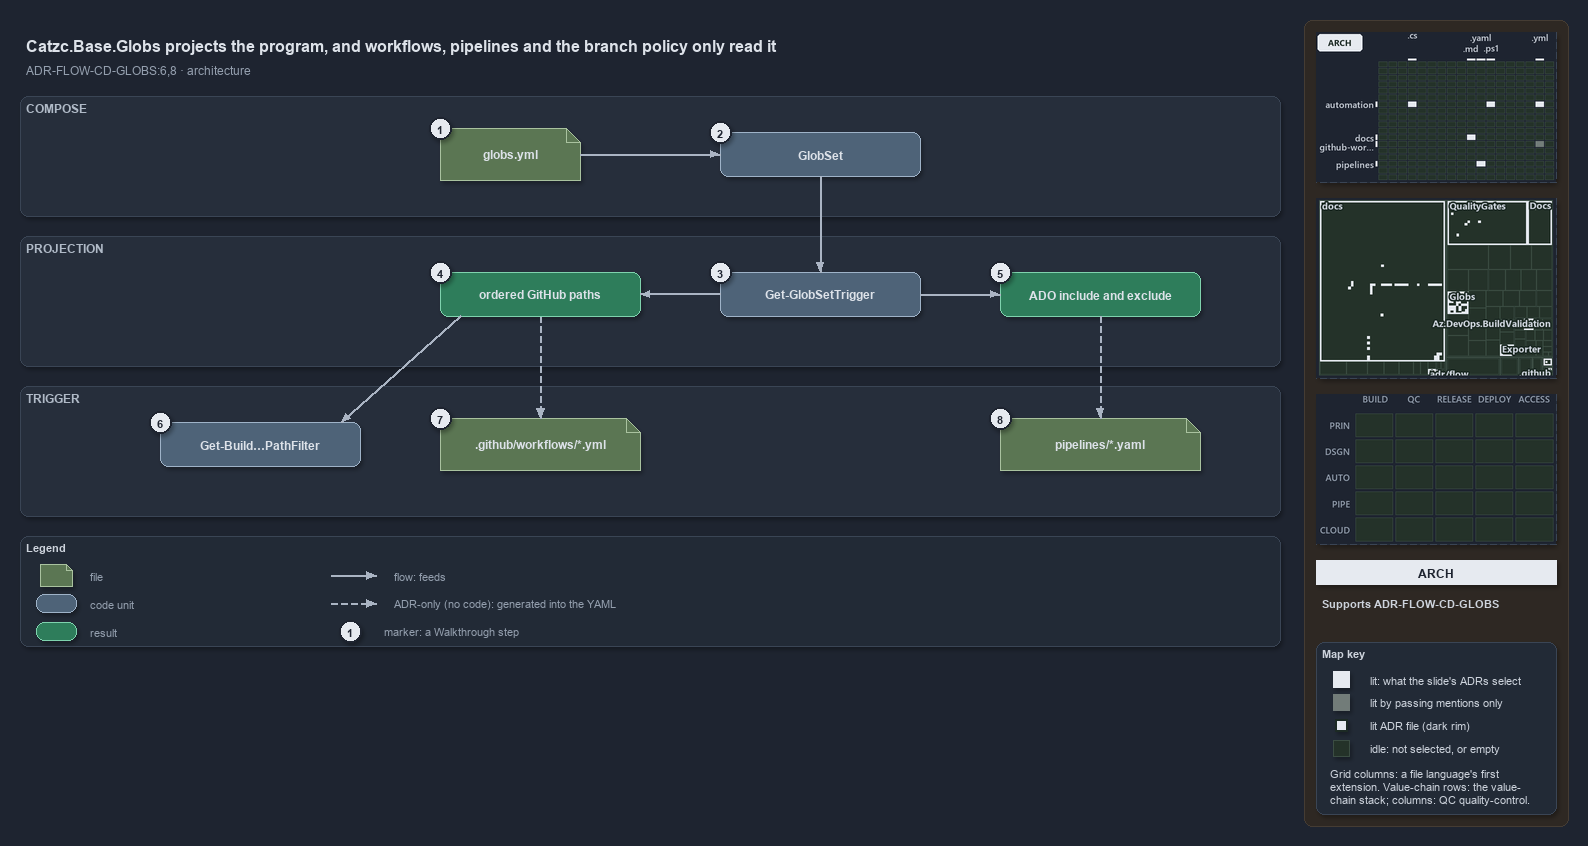

The diagram above was exported from draw.io. Its source (the exported page's mxGraphModel, read from the mxfile embedded in the PNG):
<mxGraphModel dx="1024" dy="768" grid="0" gridSize="10" guides="1" tooltips="1" connect="1" arrows="1" fold="1" page="1" pageScale="1" pageWidth="1572" pageHeight="660" background="#1E2430" math="0" shadow="1">
  <root>
    <mxCell id="0" />
    <mxCell id="1" parent="0" />
    <mxCell id="sidebar-bg" value="" style="rounded=1;arcSize=2;html=1;fillColor=#2E2823;strokeColor=#453C33;shadow=0;" vertex="1" parent="1">
      <mxGeometry x="1304" y="4" width="264" height="806" as="geometry" />
    </mxCell>
    <mxCell id="title" value="Catzc.Base.Globs projects the program, and workflows, pipelines and the branch policy only read it" style="text;html=1;align=left;verticalAlign=middle;fontSize=16;fontStyle=1;fontColor=#DDE2E9;" vertex="1" parent="1">
      <mxGeometry x="20" y="14" width="1260" height="30" as="geometry" />
    </mxCell>
    <mxCell id="subtitle" value="ADR-FLOW-CD-GLOBS:6,8 &amp;#183; architecture" style="text;html=1;align=left;verticalAlign=middle;fontSize=12;fontColor=#949FAE;" vertex="1" parent="1">
      <mxGeometry x="20" y="44" width="1240" height="20" as="geometry" />
    </mxCell>
    <mxCell id="band-compose" value="COMPOSE" style="rounded=1;html=1;arcSize=3;fillColor=#262E3B;strokeColor=#3A4555;verticalAlign=top;align=left;spacingLeft=8;fontStyle=1;fontSize=12;fontColor=#B0BAC7;" vertex="1" parent="1">
      <mxGeometry x="20" y="80" width="1260" height="120" as="geometry" />
    </mxCell>
    <mxCell id="band-projection" value="PROJECTION" style="rounded=1;html=1;arcSize=3;fillColor=#262E3B;strokeColor=#3A4555;verticalAlign=top;align=left;spacingLeft=8;fontStyle=1;fontSize=12;fontColor=#B0BAC7;" vertex="1" parent="1">
      <mxGeometry x="20" y="220" width="1260" height="130" as="geometry" />
    </mxCell>
    <mxCell id="band-trigger" value="TRIGGER" style="rounded=1;html=1;arcSize=3;fillColor=#262E3B;strokeColor=#3A4555;verticalAlign=top;align=left;spacingLeft=8;fontStyle=1;fontSize=12;fontColor=#B0BAC7;" vertex="1" parent="1">
      <mxGeometry x="20" y="370" width="1260" height="130" as="geometry" />
    </mxCell>
    <mxCell id="f-globs" value="&lt;b&gt;globs.yml&lt;/b&gt;" style="shape=note;size=14;whiteSpace=wrap;html=1;fillColor=#5B7653;strokeColor=#A9C29F;fontColor=#DDE2E9;fontSize=12;" vertex="1" parent="1">
      <mxGeometry x="440" y="112" width="140" height="52" as="geometry" />
    </mxCell>
    <mxCell id="c-globset" value="&lt;b&gt;GlobSet&lt;/b&gt;" style="rounded=1;whiteSpace=wrap;html=1;arcSize=20;fillColor=#4E6378;strokeColor=#9FB3C8;fontColor=#DDE2E9;fontSize=12;" vertex="1" parent="1">
      <mxGeometry x="720" y="116" width="200" height="44" as="geometry" />
    </mxCell>
    <mxCell id="e-globs-globset" value="" style="edgeStyle=orthogonalEdgeStyle;rounded=1;html=1;fontSize=10;fontColor=#CDD3DC;endArrow=block;strokeColor=#AAB4C3;shadow=0;" edge="1" parent="1" source="f-globs" target="c-globset">
      <mxGeometry relative="1" as="geometry" />
    </mxCell>
    <mxCell id="c-trigger" value="&lt;b&gt;Get-GlobSetTrigger&lt;/b&gt;" style="rounded=1;whiteSpace=wrap;html=1;arcSize=20;fillColor=#4E6378;strokeColor=#9FB3C8;fontColor=#DDE2E9;fontSize=12;" vertex="1" parent="1">
      <mxGeometry x="720" y="256" width="200" height="44" as="geometry" />
    </mxCell>
    <mxCell id="r-github" value="&lt;b&gt;ordered GitHub paths&lt;/b&gt;" style="rounded=1;whiteSpace=wrap;html=1;arcSize=20;fillColor=#2E7D5B;strokeColor=#7FD3AE;fontColor=#DDE2E9;fontSize=12;" vertex="1" parent="1">
      <mxGeometry x="440" y="256" width="200" height="44" as="geometry" />
    </mxCell>
    <mxCell id="r-ado" value="&lt;b&gt;ADO include and exclude&lt;/b&gt;" style="rounded=1;whiteSpace=wrap;html=1;arcSize=20;fillColor=#2E7D5B;strokeColor=#7FD3AE;fontColor=#DDE2E9;fontSize=12;" vertex="1" parent="1">
      <mxGeometry x="1000" y="256" width="200" height="44" as="geometry" />
    </mxCell>
    <mxCell id="e-globset-trigger" value="" style="edgeStyle=orthogonalEdgeStyle;rounded=1;html=1;fontSize=10;fontColor=#CDD3DC;endArrow=block;strokeColor=#AAB4C3;shadow=0;" edge="1" parent="1" source="c-globset" target="c-trigger">
      <mxGeometry relative="1" as="geometry" />
    </mxCell>
    <mxCell id="e-trigger-github" value="" style="edgeStyle=orthogonalEdgeStyle;rounded=1;html=1;fontSize=10;fontColor=#CDD3DC;endArrow=block;strokeColor=#AAB4C3;shadow=0;" edge="1" parent="1" source="c-trigger" target="r-github">
      <mxGeometry relative="1" as="geometry" />
    </mxCell>
    <mxCell id="e-trigger-ado" value="" style="edgeStyle=orthogonalEdgeStyle;rounded=1;html=1;fontSize=10;fontColor=#CDD3DC;endArrow=block;strokeColor=#AAB4C3;shadow=0;" edge="1" parent="1" source="c-trigger" target="r-ado">
      <mxGeometry relative="1" as="geometry" />
    </mxCell>
    <mxCell id="c-bv" value="&lt;b&gt;Get-Build&amp;#8230;PathFilter&lt;/b&gt;" style="rounded=1;whiteSpace=wrap;html=1;arcSize=20;fillColor=#4E6378;strokeColor=#9FB3C8;fontColor=#DDE2E9;fontSize=12;" vertex="1" parent="1">
      <mxGeometry x="160" y="406" width="200" height="44" as="geometry" />
    </mxCell>
    <mxCell id="f-workflow" value="&lt;b&gt;.github/workflows/*.yml&lt;/b&gt;" style="shape=note;size=14;whiteSpace=wrap;html=1;fillColor=#5B7653;strokeColor=#A9C29F;fontColor=#DDE2E9;fontSize=12;" vertex="1" parent="1">
      <mxGeometry x="440" y="402" width="200" height="52" as="geometry" />
    </mxCell>
    <mxCell id="f-pipeline" value="&lt;b&gt;pipelines/*.yaml&lt;/b&gt;" style="shape=note;size=14;whiteSpace=wrap;html=1;fillColor=#5B7653;strokeColor=#A9C29F;fontColor=#DDE2E9;fontSize=12;" vertex="1" parent="1">
      <mxGeometry x="1000" y="402" width="200" height="52" as="geometry" />
    </mxCell>
    <mxCell id="p-github-bottom" value="" style="text;html=1;strokeColor=none;fillColor=none;" vertex="1" parent="1">
      <mxGeometry x="540" y="300" width="1" height="1" as="geometry" />
    </mxCell>
    <mxCell id="p-github-left" value="" style="text;html=1;strokeColor=none;fillColor=none;" vertex="1" parent="1">
      <mxGeometry x="460" y="300" width="1" height="1" as="geometry" />
    </mxCell>
    <mxCell id="p-bv-top" value="" style="text;html=1;strokeColor=none;fillColor=none;" vertex="1" parent="1">
      <mxGeometry x="340" y="406" width="1" height="1" as="geometry" />
    </mxCell>
    <mxCell id="e-github-workflow" value="" style="edgeStyle=orthogonalEdgeStyle;rounded=1;html=1;fontSize=10;fontColor=#CDD3DC;endArrow=block;strokeColor=#AAB4C3;shadow=0;dashed=1;" edge="1" parent="1" source="p-github-bottom" target="f-workflow">
      <mxGeometry relative="1" as="geometry" />
    </mxCell>
    <mxCell id="e-ado-pipeline" value="" style="edgeStyle=orthogonalEdgeStyle;rounded=1;html=1;fontSize=10;fontColor=#CDD3DC;endArrow=block;strokeColor=#AAB4C3;shadow=0;dashed=1;" edge="1" parent="1" source="r-ado" target="f-pipeline">
      <mxGeometry relative="1" as="geometry" />
    </mxCell>
    <mxCell id="e-github-bv" value="" style="edgeStyle=orthogonalEdgeStyle;rounded=1;html=1;fontSize=10;fontColor=#CDD3DC;endArrow=block;strokeColor=#AAB4C3;shadow=0;" edge="1" parent="1" source="p-github-left" target="p-bv-top">
      <mxGeometry relative="1" as="geometry" />
    </mxCell>
    <mxCell id="mark-1" value="1" style="ellipse;html=1;fillColor=#E6EAF0;strokeColor=#1E2430;strokeWidth=2;fontColor=#1E2430;fontStyle=1;fontSize=11;" vertex="1" parent="1">
      <mxGeometry x="429" y="101" width="22" height="22" as="geometry" />
    </mxCell>
    <mxCell id="mark-2" value="2" style="ellipse;html=1;fillColor=#E6EAF0;strokeColor=#1E2430;strokeWidth=2;fontColor=#1E2430;fontStyle=1;fontSize=11;" vertex="1" parent="1">
      <mxGeometry x="709" y="105" width="22" height="22" as="geometry" />
    </mxCell>
    <mxCell id="mark-3" value="3" style="ellipse;html=1;fillColor=#E6EAF0;strokeColor=#1E2430;strokeWidth=2;fontColor=#1E2430;fontStyle=1;fontSize=11;" vertex="1" parent="1">
      <mxGeometry x="709" y="245" width="22" height="22" as="geometry" />
    </mxCell>
    <mxCell id="mark-4" value="4" style="ellipse;html=1;fillColor=#E6EAF0;strokeColor=#1E2430;strokeWidth=2;fontColor=#1E2430;fontStyle=1;fontSize=11;" vertex="1" parent="1">
      <mxGeometry x="429" y="245" width="22" height="22" as="geometry" />
    </mxCell>
    <mxCell id="mark-5" value="5" style="ellipse;html=1;fillColor=#E6EAF0;strokeColor=#1E2430;strokeWidth=2;fontColor=#1E2430;fontStyle=1;fontSize=11;" vertex="1" parent="1">
      <mxGeometry x="989" y="245" width="22" height="22" as="geometry" />
    </mxCell>
    <mxCell id="mark-6" value="6" style="ellipse;html=1;fillColor=#E6EAF0;strokeColor=#1E2430;strokeWidth=2;fontColor=#1E2430;fontStyle=1;fontSize=11;" vertex="1" parent="1">
      <mxGeometry x="149" y="395" width="22" height="22" as="geometry" />
    </mxCell>
    <mxCell id="mark-7" value="7" style="ellipse;html=1;fillColor=#E6EAF0;strokeColor=#1E2430;strokeWidth=2;fontColor=#1E2430;fontStyle=1;fontSize=11;" vertex="1" parent="1">
      <mxGeometry x="429" y="391" width="22" height="22" as="geometry" />
    </mxCell>
    <mxCell id="mark-8" value="8" style="ellipse;html=1;fillColor=#E6EAF0;strokeColor=#1E2430;strokeWidth=2;fontColor=#1E2430;fontStyle=1;fontSize=11;" vertex="1" parent="1">
      <mxGeometry x="989" y="391" width="22" height="22" as="geometry" />
    </mxCell>
    <mxCell id="legend" value="&lt;b&gt;Legend&lt;/b&gt;" style="rounded=1;whiteSpace=wrap;html=1;arcSize=6;fillColor=#222A36;strokeColor=#3A4555;align=left;verticalAlign=top;spacing=8;fontSize=11;fontColor=#CDD3DC;" vertex="1" parent="1">
      <mxGeometry x="20" y="520" width="1260" height="110" as="geometry" />
    </mxCell>
    <mxCell id="lg-0" value="" style="shape=note;size=6;html=1;fillColor=#5B7653;strokeColor=#A9C29F;" vertex="1" parent="1">
      <mxGeometry x="40" y="548" width="32" height="22" as="geometry" />
    </mxCell>
    <mxCell id="lg-0-t" value="file" style="text;html=1;align=left;verticalAlign=middle;fontSize=11;fontColor=#949FAE;" vertex="1" parent="1">
      <mxGeometry x="84" y="549" width="270" height="20" as="geometry" />
    </mxCell>
    <mxCell id="lg-1" value="" style="rounded=1;html=1;arcSize=20;fillColor=#4E6378;strokeColor=#9FB3C8;" vertex="1" parent="1">
      <mxGeometry x="36" y="578" width="40" height="18" as="geometry" />
    </mxCell>
    <mxCell id="lg-1-t" value="code unit" style="text;html=1;align=left;verticalAlign=middle;fontSize=11;fontColor=#949FAE;" vertex="1" parent="1">
      <mxGeometry x="84" y="577" width="270" height="20" as="geometry" />
    </mxCell>
    <mxCell id="lg-2" value="" style="rounded=1;html=1;arcSize=20;fillColor=#2E7D5B;strokeColor=#7FD3AE;" vertex="1" parent="1">
      <mxGeometry x="36" y="606" width="40" height="18" as="geometry" />
    </mxCell>
    <mxCell id="lg-2-t" value="result" style="text;html=1;align=left;verticalAlign=middle;fontSize=11;fontColor=#949FAE;" vertex="1" parent="1">
      <mxGeometry x="84" y="605" width="270" height="20" as="geometry" />
    </mxCell>
    <mxCell id="lg-3-a" value="" style="text;html=1;strokeColor=none;fillColor=none;" vertex="1" parent="1">
      <mxGeometry x="330" y="559" width="1" height="1" as="geometry" />
    </mxCell>
    <mxCell id="lg-3-b" value="" style="text;html=1;strokeColor=none;fillColor=none;" vertex="1" parent="1">
      <mxGeometry x="376" y="559" width="1" height="1" as="geometry" />
    </mxCell>
    <mxCell id="lg-3" value="" style="edgeStyle=orthogonalEdgeStyle;rounded=1;html=1;fontSize=10;fontColor=#CDD3DC;endArrow=block;strokeColor=#AAB4C3;shadow=0;" edge="1" parent="1" source="lg-3-a" target="lg-3-b">
      <mxGeometry relative="1" as="geometry" />
    </mxCell>
    <mxCell id="lg-3-t" value="flow: feeds" style="text;html=1;align=left;verticalAlign=middle;fontSize=11;fontColor=#949FAE;" vertex="1" parent="1">
      <mxGeometry x="388" y="549" width="260" height="20" as="geometry" />
    </mxCell>
    <mxCell id="lg-4-a" value="" style="text;html=1;strokeColor=none;fillColor=none;" vertex="1" parent="1">
      <mxGeometry x="330" y="587" width="1" height="1" as="geometry" />
    </mxCell>
    <mxCell id="lg-4-b" value="" style="text;html=1;strokeColor=none;fillColor=none;" vertex="1" parent="1">
      <mxGeometry x="376" y="587" width="1" height="1" as="geometry" />
    </mxCell>
    <mxCell id="lg-4" value="" style="edgeStyle=orthogonalEdgeStyle;rounded=1;html=1;fontSize=10;fontColor=#CDD3DC;endArrow=block;strokeColor=#AAB4C3;shadow=0;dashed=1;" edge="1" parent="1" source="lg-4-a" target="lg-4-b">
      <mxGeometry relative="1" as="geometry" />
    </mxCell>
    <mxCell id="lg-4-t" value="ADR-only (no code): generated into the YAML" style="text;html=1;align=left;verticalAlign=middle;fontSize=11;fontColor=#949FAE;" vertex="1" parent="1">
      <mxGeometry x="388" y="577" width="260" height="20" as="geometry" />
    </mxCell>
    <mxCell id="lg-5" value="1" style="ellipse;html=1;fillColor=#E6EAF0;strokeColor=#1E2430;strokeWidth=2;fontColor=#1E2430;fontStyle=1;fontSize=11;" vertex="1" parent="1">
      <mxGeometry x="339" y="604" width="22" height="22" as="geometry" />
    </mxCell>
    <mxCell id="lg-5-t" value="marker: a Walkthrough step" style="text;html=1;align=left;verticalAlign=middle;fontSize=11;fontColor=#949FAE;" vertex="1" parent="1">
      <mxGeometry x="378" y="605" width="270" height="20" as="geometry" />
    </mxCell>
    <mxCell id="minimap-grid" value="" style="shape=image;imageAspect=0;rounded=1;arcSize=4;whiteSpace=wrap;html=1;fillColor=#262E3B;strokeColor=#3A4555;dashed=1;fontColor=#949FAE;fontSize=11;image=data:image/png,(base64 omitted: 12856 chars);" vertex="1" parent="1">
      <mxGeometry x="1316" y="16" width="240" height="150" as="geometry" />
    </mxCell>
    <mxCell id="minimap-tree" value="" style="shape=image;imageAspect=0;rounded=1;arcSize=4;whiteSpace=wrap;html=1;fillColor=#262E3B;strokeColor=#3A4555;dashed=1;fontColor=#949FAE;fontSize=11;image=data:image/png,(base64 omitted: 24644 chars);" vertex="1" parent="1">
      <mxGeometry x="1316" y="182" width="240" height="180" as="geometry" />
    </mxCell>
    <mxCell id="minimap-chain" value="" style="shape=image;imageAspect=0;rounded=1;arcSize=4;whiteSpace=wrap;html=1;fillColor=#262E3B;strokeColor=#3A4555;dashed=1;fontColor=#949FAE;fontSize=11;image=data:image/png,(base64 omitted: 11912 chars);" vertex="1" parent="1">
      <mxGeometry x="1316" y="378" width="240" height="150" as="geometry" />
    </mxCell>
    <mxCell id="lens-badge" value="ARCH" style="rounded=0;whiteSpace=wrap;html=1;align=center;verticalAlign=middle;fontSize=12;fontStyle=1;fontColor=#1E2430;fillColor=#E6EAF0;strokeColor=none;" vertex="1" parent="1">
      <mxGeometry x="1316" y="544" width="240" height="24" as="geometry" />
    </mxCell>
    <mxCell id="supports" value="&lt;b&gt;Supports&lt;/b&gt; ADR-FLOW-CD-GLOBS" style="text;html=1;whiteSpace=wrap;align=left;verticalAlign=top;fontSize=11;fontColor=#CDD3DC;" vertex="1" parent="1">
      <mxGeometry x="1316" y="576" width="240" height="38" as="geometry" />
    </mxCell>
    <mxCell id="mapkey" value="&lt;b&gt;Map key&lt;/b&gt;" style="rounded=1;arcSize=6;whiteSpace=wrap;html=1;align=left;verticalAlign=top;fontSize=11;fontColor=#CDD3DC;fillColor=#222A36;strokeColor=#3A4555;spacingLeft=8;spacingTop=2;" vertex="1" parent="1">
      <mxGeometry x="1316" y="626" width="240" height="172" as="geometry" />
    </mxCell>
    <mxCell id="mapkey-lit" value="" style="rounded=0;html=1;fillColor=#E6EAF0;strokeColor=#E6EAF0;" vertex="1" parent="1">
      <mxGeometry x="1333.0" y="655.0" width="16" height="16" as="geometry" />
    </mxCell>
    <mxCell id="mapkey-lit-text" value="lit: what the slide's ADRs select" style="text;html=1;align=left;verticalAlign=middle;fontSize=11;fontColor=#CDD3DC;" vertex="1" parent="1">
      <mxGeometry x="1364" y="653" width="184" height="20" as="geometry" />
    </mxCell>
    <mxCell id="mapkey-touched" value="" style="rounded=0;html=1;fillColor=#727C79;strokeColor=#727C79;" vertex="1" parent="1">
      <mxGeometry x="1333.0" y="678.0" width="16" height="16" as="geometry" />
    </mxCell>
    <mxCell id="mapkey-touched-text" value="lit by passing mentions only" style="text;html=1;align=left;verticalAlign=middle;fontSize=11;fontColor=#CDD3DC;" vertex="1" parent="1">
      <mxGeometry x="1364" y="676" width="184" height="20" as="geometry" />
    </mxCell>
    <mxCell id="mapkey-adr" value="" style="rounded=0;html=1;fillColor=#E6EAF0;strokeColor=#1C2A24;strokeWidth=2;" vertex="1" parent="1">
      <mxGeometry x="1335.0" y="703.0" width="12" height="12" as="geometry" />
    </mxCell>
    <mxCell id="mapkey-adr-text" value="lit ADR file (dark rim)" style="text;html=1;align=left;verticalAlign=middle;fontSize=11;fontColor=#CDD3DC;" vertex="1" parent="1">
      <mxGeometry x="1364" y="699" width="184" height="20" as="geometry" />
    </mxCell>
    <mxCell id="mapkey-idle" value="" style="rounded=0;html=1;fillColor=#243229;strokeColor=#3B4D43;" vertex="1" parent="1">
      <mxGeometry x="1333.0" y="724.0" width="16" height="16" as="geometry" />
    </mxCell>
    <mxCell id="mapkey-idle-text" value="idle: not selected, or empty" style="text;html=1;align=left;verticalAlign=middle;fontSize=11;fontColor=#CDD3DC;" vertex="1" parent="1">
      <mxGeometry x="1364" y="722" width="184" height="20" as="geometry" />
    </mxCell>
    <mxCell id="mapkey-codes" value="Grid columns: a file language's first&lt;br&gt;extension. Value-chain rows: the value-&lt;br&gt;chain stack; columns: QC quality-control." style="text;html=1;align=left;verticalAlign=top;whiteSpace=wrap;fontSize=11;fontColor=#CDD3DC;" vertex="1" parent="1">
      <mxGeometry x="1324" y="746" width="224" height="46" as="geometry" />
    </mxCell>
  </root>
</mxGraphModel>